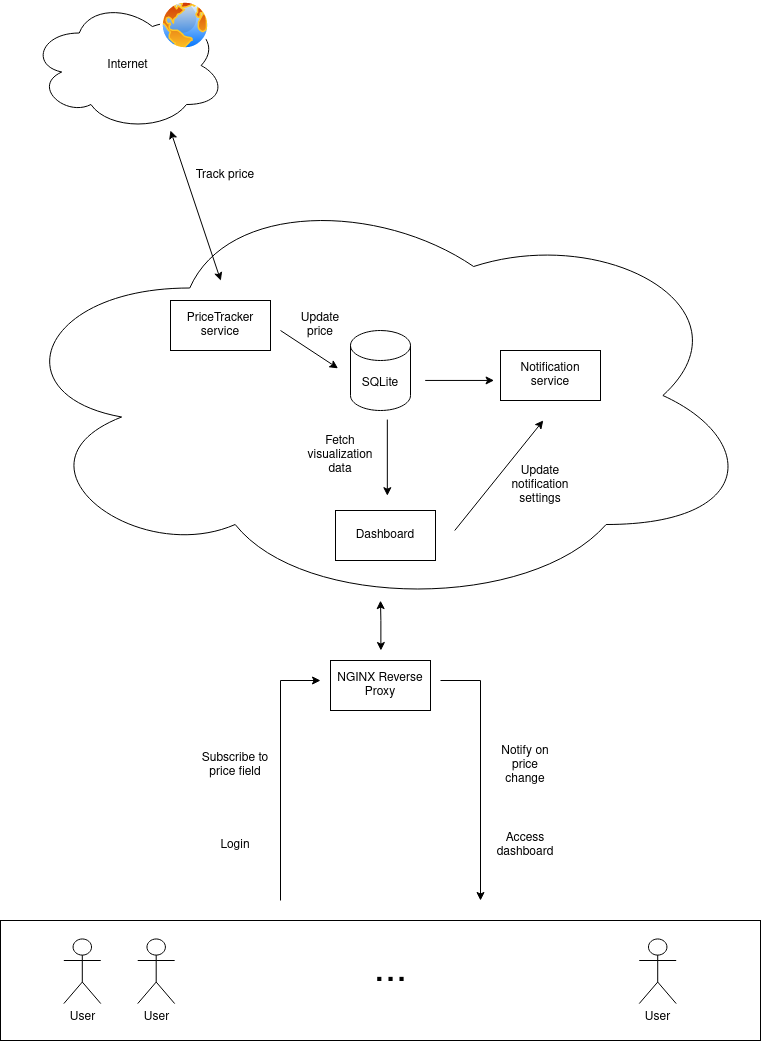

The diagram above was exported from draw.io. Its source (the exported page's mxGraphModel, read from the mxfile embedded in the PNG):
<mxGraphModel dx="1434" dy="1890" grid="1" gridSize="10" guides="0" tooltips="1" connect="1" arrows="1" fold="1" page="1" pageScale="1" pageWidth="850" pageHeight="1100" math="0" shadow="0">
  <root>
    <mxCell id="0" />
    <mxCell id="1" parent="0" />
    <mxCell id="E-iUGjEKgFI-d_gBE7TA-1" value="" style="ellipse;shape=cloud;whiteSpace=wrap;html=1;movable=1;resizable=1;rotatable=1;deletable=1;editable=1;locked=0;connectable=1;" vertex="1" parent="1">
      <mxGeometry x="40" y="-60" width="757.02" height="430" as="geometry" />
    </mxCell>
    <mxCell id="E-iUGjEKgFI-d_gBE7TA-8" value="" style="endArrow=classic;html=1;rounded=0;startArrow=none;startFill=0;" edge="1" parent="1">
      <mxGeometry width="50" height="50" relative="1" as="geometry">
        <mxPoint x="320" y="660" as="sourcePoint" />
        <mxPoint x="360" y="440" as="targetPoint" />
        <Array as="points">
          <mxPoint x="320" y="440" />
        </Array>
      </mxGeometry>
    </mxCell>
    <mxCell id="E-iUGjEKgFI-d_gBE7TA-9" value="Subscribe to price field" style="text;html=1;strokeColor=none;fillColor=none;align=center;verticalAlign=middle;whiteSpace=wrap;rounded=0;rotation=0;" vertex="1" parent="1">
      <mxGeometry x="240" y="510" width="70" height="30" as="geometry" />
    </mxCell>
    <mxCell id="E-iUGjEKgFI-d_gBE7TA-11" value="" style="endArrow=classic;html=1;rounded=0;startArrow=none;startFill=0;" edge="1" parent="1">
      <mxGeometry width="50" height="50" relative="1" as="geometry">
        <mxPoint x="480" y="440" as="sourcePoint" />
        <mxPoint x="520" y="660" as="targetPoint" />
        <Array as="points">
          <mxPoint x="520" y="440" />
        </Array>
      </mxGeometry>
    </mxCell>
    <mxCell id="E-iUGjEKgFI-d_gBE7TA-12" value="Notify on price change" style="text;html=1;strokeColor=none;fillColor=none;align=center;verticalAlign=middle;whiteSpace=wrap;rounded=0;" vertex="1" parent="1">
      <mxGeometry x="530" y="510" width="70" height="30" as="geometry" />
    </mxCell>
    <mxCell id="E-iUGjEKgFI-d_gBE7TA-23" value="Internet" style="ellipse;shape=cloud;whiteSpace=wrap;html=1;" vertex="1" parent="1">
      <mxGeometry x="70" y="-240" width="195" height="130" as="geometry" />
    </mxCell>
    <mxCell id="E-iUGjEKgFI-d_gBE7TA-24" value="" style="image;aspect=fixed;perimeter=ellipsePerimeter;html=1;align=center;shadow=0;dashed=0;spacingTop=3;image=img/lib/active_directory/internet_globe.svg;" vertex="1" parent="1">
      <mxGeometry x="200" y="-240" width="50" height="50" as="geometry" />
    </mxCell>
    <mxCell id="E-iUGjEKgFI-d_gBE7TA-26" value="Track price" style="text;html=1;strokeColor=none;fillColor=none;align=center;verticalAlign=middle;whiteSpace=wrap;rounded=0;" vertex="1" parent="1">
      <mxGeometry x="220" y="-80" width="90" height="30" as="geometry" />
    </mxCell>
    <mxCell id="E-iUGjEKgFI-d_gBE7TA-28" value="" style="endArrow=classic;startArrow=classic;html=1;rounded=0;exitX=0.291;exitY=0.233;exitDx=0;exitDy=0;exitPerimeter=0;" edge="1" parent="1" source="E-iUGjEKgFI-d_gBE7TA-1">
      <mxGeometry width="50" height="50" relative="1" as="geometry">
        <mxPoint x="240" y="40" as="sourcePoint" />
        <mxPoint x="210" y="-110" as="targetPoint" />
      </mxGeometry>
    </mxCell>
    <mxCell id="E-iUGjEKgFI-d_gBE7TA-39" value="NGINX Reverse Proxy" style="html=1;dashed=0;whiteSpace=wrap;" vertex="1" parent="1">
      <mxGeometry x="370" y="420" width="100" height="50" as="geometry" />
    </mxCell>
    <mxCell id="E-iUGjEKgFI-d_gBE7TA-41" value="" style="endArrow=classic;startArrow=classic;html=1;rounded=0;entryX=0.521;entryY=0.977;entryDx=0;entryDy=0;entryPerimeter=0;" edge="1" parent="1">
      <mxGeometry width="50" height="50" relative="1" as="geometry">
        <mxPoint x="420.38" y="410" as="sourcePoint" />
        <mxPoint x="419.99742000000003" y="360.1100000000001" as="targetPoint" />
        <Array as="points">
          <mxPoint x="420.38" y="380" />
        </Array>
      </mxGeometry>
    </mxCell>
    <mxCell id="E-iUGjEKgFI-d_gBE7TA-43" value="Login" style="text;html=1;strokeColor=none;fillColor=none;align=center;verticalAlign=middle;whiteSpace=wrap;rounded=0;" vertex="1" parent="1">
      <mxGeometry x="240" y="590" width="70" height="30" as="geometry" />
    </mxCell>
    <mxCell id="E-iUGjEKgFI-d_gBE7TA-45" value="Access dashboard" style="text;html=1;strokeColor=none;fillColor=none;align=center;verticalAlign=middle;whiteSpace=wrap;rounded=0;" vertex="1" parent="1">
      <mxGeometry x="530" y="590" width="70" height="30" as="geometry" />
    </mxCell>
    <mxCell id="E-iUGjEKgFI-d_gBE7TA-47" value="" style="group" vertex="1" connectable="0" parent="1">
      <mxGeometry x="40" y="680" width="760" height="120" as="geometry" />
    </mxCell>
    <mxCell id="E-iUGjEKgFI-d_gBE7TA-46" value="" style="rounded=0;whiteSpace=wrap;html=1;" vertex="1" parent="E-iUGjEKgFI-d_gBE7TA-47">
      <mxGeometry width="760" height="120" as="geometry" />
    </mxCell>
    <mxCell id="E-iUGjEKgFI-d_gBE7TA-3" value="User" style="shape=umlActor;verticalLabelPosition=bottom;verticalAlign=top;html=1;outlineConnect=0;" vertex="1" parent="E-iUGjEKgFI-d_gBE7TA-47">
      <mxGeometry x="63.333333333333336" y="18.461538461538463" width="36.94444444444444" height="64.61538461538461" as="geometry" />
    </mxCell>
    <mxCell id="E-iUGjEKgFI-d_gBE7TA-4" value="User" style="shape=umlActor;verticalLabelPosition=bottom;verticalAlign=top;html=1;outlineConnect=0;" vertex="1" parent="E-iUGjEKgFI-d_gBE7TA-47">
      <mxGeometry x="137.22222222222223" y="18.461538461538463" width="36.94444444444444" height="64.61538461538461" as="geometry" />
    </mxCell>
    <mxCell id="E-iUGjEKgFI-d_gBE7TA-5" value="User" style="shape=umlActor;verticalLabelPosition=bottom;verticalAlign=top;html=1;outlineConnect=0;" vertex="1" parent="E-iUGjEKgFI-d_gBE7TA-47">
      <mxGeometry x="638.7377777777778" y="18.461538461538463" width="36.94444444444444" height="64.61538461538461" as="geometry" />
    </mxCell>
    <mxCell id="E-iUGjEKgFI-d_gBE7TA-6" value="&lt;font style=&quot;font-size: 40px;&quot;&gt;...&lt;/font&gt;" style="text;html=1;strokeColor=none;fillColor=none;align=center;verticalAlign=middle;whiteSpace=wrap;rounded=0;" vertex="1" parent="E-iUGjEKgFI-d_gBE7TA-47">
      <mxGeometry x="358.8888888888889" y="36.92307692307693" width="63.333333333333336" height="27.692307692307693" as="geometry" />
    </mxCell>
    <mxCell id="E-iUGjEKgFI-d_gBE7TA-48" value="" style="group" vertex="1" connectable="0" parent="1">
      <mxGeometry x="210" y="60" width="430" height="260" as="geometry" />
    </mxCell>
    <mxCell id="E-iUGjEKgFI-d_gBE7TA-2" value="SQLite" style="shape=cylinder3;whiteSpace=wrap;html=1;boundedLbl=1;backgroundOutline=1;size=15;" vertex="1" parent="E-iUGjEKgFI-d_gBE7TA-48">
      <mxGeometry x="180" y="30" width="60" height="80" as="geometry" />
    </mxCell>
    <mxCell id="E-iUGjEKgFI-d_gBE7TA-14" value="PriceTracker service" style="html=1;dashed=0;whiteSpace=wrap;" vertex="1" parent="E-iUGjEKgFI-d_gBE7TA-48">
      <mxGeometry width="100" height="50" as="geometry" />
    </mxCell>
    <mxCell id="E-iUGjEKgFI-d_gBE7TA-17" value="Dashboard" style="html=1;dashed=0;whiteSpace=wrap;" vertex="1" parent="E-iUGjEKgFI-d_gBE7TA-48">
      <mxGeometry x="165" y="210" width="100" height="50" as="geometry" />
    </mxCell>
    <mxCell id="E-iUGjEKgFI-d_gBE7TA-18" value="" style="endArrow=none;startArrow=classic;html=1;rounded=0;exitX=0.511;exitY=0.733;exitDx=0;exitDy=0;exitPerimeter=0;entryX=0.511;entryY=0.556;entryDx=0;entryDy=0;entryPerimeter=0;endFill=0;" edge="1" parent="E-iUGjEKgFI-d_gBE7TA-48" source="E-iUGjEKgFI-d_gBE7TA-1" target="E-iUGjEKgFI-d_gBE7TA-1">
      <mxGeometry width="50" height="50" relative="1" as="geometry">
        <mxPoint x="320" y="210" as="sourcePoint" />
        <mxPoint x="380" y="150" as="targetPoint" />
      </mxGeometry>
    </mxCell>
    <mxCell id="E-iUGjEKgFI-d_gBE7TA-19" value="" style="endArrow=classic;startArrow=none;html=1;rounded=0;exitX=0.386;exitY=0.356;exitDx=0;exitDy=0;exitPerimeter=0;entryX=0.461;entryY=0.444;entryDx=0;entryDy=0;entryPerimeter=0;startFill=0;" edge="1" parent="E-iUGjEKgFI-d_gBE7TA-48">
      <mxGeometry width="50" height="50" relative="1" as="geometry">
        <mxPoint x="109.9997200000002" y="29.99999999999993" as="sourcePoint" />
        <mxPoint x="167.52622000000014" y="67.83999999999985" as="targetPoint" />
      </mxGeometry>
    </mxCell>
    <mxCell id="E-iUGjEKgFI-d_gBE7TA-29" value="Update price" style="text;html=1;strokeColor=none;fillColor=none;align=center;verticalAlign=middle;whiteSpace=wrap;rounded=0;" vertex="1" parent="E-iUGjEKgFI-d_gBE7TA-48">
      <mxGeometry x="120" y="10" width="60" height="30" as="geometry" />
    </mxCell>
    <mxCell id="E-iUGjEKgFI-d_gBE7TA-30" value="Fetch visualization data" style="text;html=1;strokeColor=none;fillColor=none;align=center;verticalAlign=middle;whiteSpace=wrap;rounded=0;" vertex="1" parent="E-iUGjEKgFI-d_gBE7TA-48">
      <mxGeometry x="140" y="140" width="60" height="30" as="geometry" />
    </mxCell>
    <mxCell id="E-iUGjEKgFI-d_gBE7TA-33" value="Notification service" style="html=1;dashed=0;whiteSpace=wrap;" vertex="1" parent="E-iUGjEKgFI-d_gBE7TA-48">
      <mxGeometry x="330" y="50" width="100" height="50" as="geometry" />
    </mxCell>
    <mxCell id="E-iUGjEKgFI-d_gBE7TA-35" value="" style="endArrow=classic;html=1;rounded=0;entryX=0.717;entryY=0.558;entryDx=0;entryDy=0;entryPerimeter=0;exitX=0.6;exitY=0.814;exitDx=0;exitDy=0;exitPerimeter=0;" edge="1" parent="E-iUGjEKgFI-d_gBE7TA-48" source="E-iUGjEKgFI-d_gBE7TA-1" target="E-iUGjEKgFI-d_gBE7TA-1">
      <mxGeometry width="50" height="50" relative="1" as="geometry">
        <mxPoint x="240" y="180.06" as="sourcePoint" />
        <mxPoint x="379.9245999999998" y="140.00000000000006" as="targetPoint" />
      </mxGeometry>
    </mxCell>
    <mxCell id="E-iUGjEKgFI-d_gBE7TA-36" value="Update notification settings" style="text;html=1;strokeColor=none;fillColor=none;align=center;verticalAlign=middle;whiteSpace=wrap;rounded=0;" vertex="1" parent="E-iUGjEKgFI-d_gBE7TA-48">
      <mxGeometry x="340" y="170" width="60" height="30" as="geometry" />
    </mxCell>
    <mxCell id="E-iUGjEKgFI-d_gBE7TA-37" value="" style="endArrow=classic;html=1;rounded=0;exitX=0.561;exitY=0.465;exitDx=0;exitDy=0;exitPerimeter=0;entryX=0.652;entryY=0.465;entryDx=0;entryDy=0;entryPerimeter=0;" edge="1" parent="E-iUGjEKgFI-d_gBE7TA-48" source="E-iUGjEKgFI-d_gBE7TA-1" target="E-iUGjEKgFI-d_gBE7TA-1">
      <mxGeometry width="50" height="50" relative="1" as="geometry">
        <mxPoint x="240" y="160" as="sourcePoint" />
        <mxPoint x="290" y="110" as="targetPoint" />
      </mxGeometry>
    </mxCell>
  </root>
</mxGraphModel>